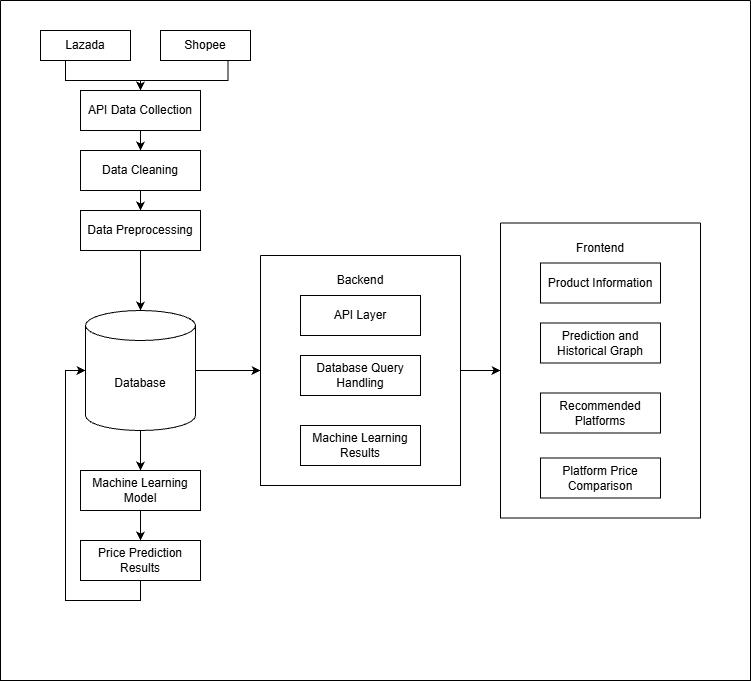

The diagram above was exported from draw.io. Its source (the exported page's mxGraphModel, read from the mxfile embedded in the PNG):
<mxGraphModel dx="2293" dy="1149" grid="1" gridSize="10" guides="1" tooltips="1" connect="1" arrows="1" fold="1" page="1" pageScale="1" pageWidth="850" pageHeight="1100" math="0" shadow="0">
  <root>
    <mxCell id="0" />
    <mxCell id="1" parent="0" />
    <mxCell id="hHV8CsddqILAXcwLrv4Y-3" edge="1" parent="1" source="j3oEvilmg_F4HHsDPi1P-1" style="edgeStyle=orthogonalEdgeStyle;rounded=0;orthogonalLoop=1;jettySize=auto;html=1;exitX=0.5;exitY=1;exitDx=0;exitDy=0;entryX=0.5;entryY=0;entryDx=0;entryDy=0;" target="j3oEvilmg_F4HHsDPi1P-3">
      <mxGeometry relative="1" as="geometry">
        <Array as="points">
          <mxPoint x="115" y="190" />
          <mxPoint x="190" y="190" />
        </Array>
      </mxGeometry>
    </mxCell>
    <mxCell id="j3oEvilmg_F4HHsDPi1P-13" edge="1" parent="1" source="j3oEvilmg_F4HHsDPi1P-3" style="edgeStyle=orthogonalEdgeStyle;rounded=0;orthogonalLoop=1;jettySize=auto;html=1;exitX=0.5;exitY=1;exitDx=0;exitDy=0;entryX=0.5;entryY=0;entryDx=0;entryDy=0;" target="j3oEvilmg_F4HHsDPi1P-6">
      <mxGeometry relative="1" as="geometry" />
    </mxCell>
    <mxCell id="j3oEvilmg_F4HHsDPi1P-3" parent="1" style="rounded=0;whiteSpace=wrap;html=1;" value="API Data Collection" vertex="1">
      <mxGeometry height="40" width="120" x="130" y="200" as="geometry" />
    </mxCell>
    <mxCell id="j3oEvilmg_F4HHsDPi1P-5" parent="1" style="rounded=0;whiteSpace=wrap;html=1;" value="Data Ingestion" vertex="1">
      <mxGeometry height="40" width="120" x="130" y="260" as="geometry" />
    </mxCell>
    <mxCell id="j3oEvilmg_F4HHsDPi1P-14" edge="1" parent="1" source="j3oEvilmg_F4HHsDPi1P-6" style="edgeStyle=orthogonalEdgeStyle;rounded=0;orthogonalLoop=1;jettySize=auto;html=1;exitX=0.5;exitY=1;exitDx=0;exitDy=0;" target="j3oEvilmg_F4HHsDPi1P-7">
      <mxGeometry relative="1" as="geometry" />
    </mxCell>
    <mxCell id="j3oEvilmg_F4HHsDPi1P-6" parent="1" style="rounded=0;whiteSpace=wrap;html=1;" value="Data Cleaning" vertex="1">
      <mxGeometry height="40" width="120" x="130" y="260" as="geometry" />
    </mxCell>
    <mxCell id="j3oEvilmg_F4HHsDPi1P-15" edge="1" parent="1" source="j3oEvilmg_F4HHsDPi1P-7" style="edgeStyle=orthogonalEdgeStyle;rounded=0;orthogonalLoop=1;jettySize=auto;html=1;exitX=0.5;exitY=1;exitDx=0;exitDy=0;" target="j3oEvilmg_F4HHsDPi1P-8">
      <mxGeometry relative="1" as="geometry" />
    </mxCell>
    <mxCell id="j3oEvilmg_F4HHsDPi1P-7" parent="1" style="rounded=0;whiteSpace=wrap;html=1;" value="Data Preprocessing" vertex="1">
      <mxGeometry height="40" width="120" x="130" y="320" as="geometry" />
    </mxCell>
    <mxCell id="j3oEvilmg_F4HHsDPi1P-16" edge="1" parent="1" source="j3oEvilmg_F4HHsDPi1P-8" style="edgeStyle=orthogonalEdgeStyle;rounded=0;orthogonalLoop=1;jettySize=auto;html=1;exitX=0.5;exitY=1;exitDx=0;exitDy=0;exitPerimeter=0;" target="j3oEvilmg_F4HHsDPi1P-9">
      <mxGeometry relative="1" as="geometry" />
    </mxCell>
    <mxCell id="j3oEvilmg_F4HHsDPi1P-21" edge="1" parent="1" source="j3oEvilmg_F4HHsDPi1P-8" style="edgeStyle=orthogonalEdgeStyle;rounded=0;orthogonalLoop=1;jettySize=auto;html=1;exitX=1;exitY=0.5;exitDx=0;exitDy=0;exitPerimeter=0;entryX=0;entryY=0.5;entryDx=0;entryDy=0;" target="j3oEvilmg_F4HHsDPi1P-20">
      <mxGeometry relative="1" as="geometry" />
    </mxCell>
    <mxCell id="j3oEvilmg_F4HHsDPi1P-8" parent="1" style="shape=cylinder3;whiteSpace=wrap;html=1;boundedLbl=1;backgroundOutline=1;size=15;" value="Database" vertex="1">
      <mxGeometry height="120" width="110" x="135" y="420" as="geometry" />
    </mxCell>
    <mxCell id="j3oEvilmg_F4HHsDPi1P-17" edge="1" parent="1" source="j3oEvilmg_F4HHsDPi1P-9" style="edgeStyle=orthogonalEdgeStyle;rounded=0;orthogonalLoop=1;jettySize=auto;html=1;exitX=0.5;exitY=1;exitDx=0;exitDy=0;entryX=0.5;entryY=0;entryDx=0;entryDy=0;" target="j3oEvilmg_F4HHsDPi1P-10">
      <mxGeometry relative="1" as="geometry" />
    </mxCell>
    <mxCell id="j3oEvilmg_F4HHsDPi1P-9" parent="1" style="rounded=0;whiteSpace=wrap;html=1;" value="Machine Learning Model" vertex="1">
      <mxGeometry height="40" width="120" x="130" y="580" as="geometry" />
    </mxCell>
    <mxCell id="j3oEvilmg_F4HHsDPi1P-10" parent="1" style="rounded=0;whiteSpace=wrap;html=1;" value="Price Prediction Results" vertex="1">
      <mxGeometry height="40" width="120" x="130" y="650" as="geometry" />
    </mxCell>
    <mxCell id="j3oEvilmg_F4HHsDPi1P-18" edge="1" parent="1" source="j3oEvilmg_F4HHsDPi1P-10" style="edgeStyle=orthogonalEdgeStyle;rounded=0;orthogonalLoop=1;jettySize=auto;html=1;exitX=0.5;exitY=1;exitDx=0;exitDy=0;entryX=0;entryY=0.5;entryDx=0;entryDy=0;entryPerimeter=0;" target="j3oEvilmg_F4HHsDPi1P-8">
      <mxGeometry relative="1" as="geometry" />
    </mxCell>
    <mxCell id="j3oEvilmg_F4HHsDPi1P-31" edge="1" parent="1" source="j3oEvilmg_F4HHsDPi1P-20" style="edgeStyle=orthogonalEdgeStyle;rounded=0;orthogonalLoop=1;jettySize=auto;html=1;exitX=1;exitY=0.5;exitDx=0;exitDy=0;entryX=0;entryY=0.5;entryDx=0;entryDy=0;" target="j3oEvilmg_F4HHsDPi1P-26">
      <mxGeometry relative="1" as="geometry" />
    </mxCell>
    <mxCell id="j3oEvilmg_F4HHsDPi1P-20" parent="1" style="swimlane;startSize=0;" value="" vertex="1">
      <mxGeometry height="230" width="200" x="310" y="365" as="geometry" />
    </mxCell>
    <mxCell id="j3oEvilmg_F4HHsDPi1P-22" parent="j3oEvilmg_F4HHsDPi1P-20" style="text;html=1;whiteSpace=wrap;strokeColor=none;fillColor=none;align=center;verticalAlign=middle;rounded=0;" value="&lt;font style=&quot;font-size: 12px;&quot;&gt;Backend&lt;/font&gt;" vertex="1">
      <mxGeometry height="30" width="60" x="70" y="10" as="geometry" />
    </mxCell>
    <mxCell id="j3oEvilmg_F4HHsDPi1P-23" parent="j3oEvilmg_F4HHsDPi1P-20" style="rounded=0;whiteSpace=wrap;html=1;" value="API Layer" vertex="1">
      <mxGeometry height="40" width="120" x="40" y="40" as="geometry" />
    </mxCell>
    <mxCell id="j3oEvilmg_F4HHsDPi1P-24" parent="j3oEvilmg_F4HHsDPi1P-20" style="rounded=0;whiteSpace=wrap;html=1;" value="Database Query Handling" vertex="1">
      <mxGeometry height="40" width="120" x="40" y="100" as="geometry" />
    </mxCell>
    <mxCell id="j3oEvilmg_F4HHsDPi1P-25" parent="j3oEvilmg_F4HHsDPi1P-20" style="rounded=0;whiteSpace=wrap;html=1;" value="Machine Learning Results" vertex="1">
      <mxGeometry height="40" width="120" x="40" y="170" as="geometry" />
    </mxCell>
    <mxCell id="j3oEvilmg_F4HHsDPi1P-26" parent="1" style="swimlane;startSize=0;" value="" vertex="1">
      <mxGeometry height="295" width="200" x="550" y="332.5" as="geometry" />
    </mxCell>
    <mxCell id="j3oEvilmg_F4HHsDPi1P-27" parent="j3oEvilmg_F4HHsDPi1P-26" style="text;html=1;whiteSpace=wrap;strokeColor=none;fillColor=none;align=center;verticalAlign=middle;rounded=0;" value="&lt;font style=&quot;font-size: 12px;&quot;&gt;Frontend&lt;/font&gt;" vertex="1">
      <mxGeometry height="30" width="60" x="70" y="10" as="geometry" />
    </mxCell>
    <mxCell id="j3oEvilmg_F4HHsDPi1P-28" parent="j3oEvilmg_F4HHsDPi1P-26" style="rounded=0;whiteSpace=wrap;html=1;" value="Product Information" vertex="1">
      <mxGeometry height="40" width="120" x="40" y="40" as="geometry" />
    </mxCell>
    <mxCell id="j3oEvilmg_F4HHsDPi1P-29" parent="j3oEvilmg_F4HHsDPi1P-26" style="rounded=0;whiteSpace=wrap;html=1;" value="Prediction and Historical Graph" vertex="1">
      <mxGeometry height="40" width="120" x="40" y="100" as="geometry" />
    </mxCell>
    <mxCell id="j3oEvilmg_F4HHsDPi1P-30" parent="j3oEvilmg_F4HHsDPi1P-26" style="rounded=0;whiteSpace=wrap;html=1;" value="Recommended Platforms" vertex="1">
      <mxGeometry height="40" width="120" x="40" y="170" as="geometry" />
    </mxCell>
    <mxCell id="j3oEvilmg_F4HHsDPi1P-32" parent="j3oEvilmg_F4HHsDPi1P-26" style="rounded=0;whiteSpace=wrap;html=1;" value="Platform Price Comparison" vertex="1">
      <mxGeometry height="40" width="120" x="40" y="235" as="geometry" />
    </mxCell>
    <mxCell id="j3oEvilmg_F4HHsDPi1P-33" parent="1" style="swimlane;startSize=0;" value="" vertex="1">
      <mxGeometry height="680" width="750" x="50" y="110" as="geometry" />
    </mxCell>
    <mxCell id="hHV8CsddqILAXcwLrv4Y-2" edge="1" parent="j3oEvilmg_F4HHsDPi1P-33" source="hHV8CsddqILAXcwLrv4Y-1" style="edgeStyle=orthogonalEdgeStyle;rounded=0;orthogonalLoop=1;jettySize=auto;html=1;exitX=0.75;exitY=1;exitDx=0;exitDy=0;">
      <mxGeometry relative="1" as="geometry">
        <mxPoint x="140" y="90" as="targetPoint" />
      </mxGeometry>
    </mxCell>
    <mxCell id="hHV8CsddqILAXcwLrv4Y-1" parent="j3oEvilmg_F4HHsDPi1P-33" style="rounded=0;whiteSpace=wrap;html=1;" value="Shopee" vertex="1">
      <mxGeometry height="30" width="90" x="160" y="30" as="geometry" />
    </mxCell>
    <mxCell id="j3oEvilmg_F4HHsDPi1P-1" parent="j3oEvilmg_F4HHsDPi1P-33" style="rounded=0;whiteSpace=wrap;html=1;" value="Lazada" vertex="1">
      <mxGeometry height="30" width="90" x="40" y="30" as="geometry" />
    </mxCell>
  </root>
</mxGraphModel>